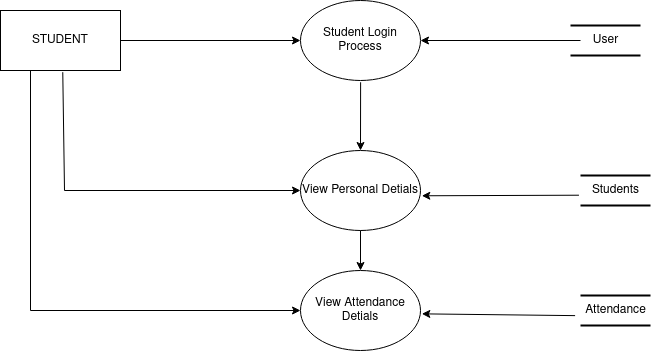

The diagram above was exported from draw.io. Its source (the exported page's mxGraphModel, read from the mxfile embedded in the PNG):
<mxGraphModel dx="1422" dy="743" grid="1" gridSize="10" guides="1" tooltips="1" connect="1" arrows="1" fold="1" page="1" pageScale="1" pageWidth="850" pageHeight="1100" math="0" shadow="0">
  <root>
    <mxCell id="0" />
    <mxCell id="1" parent="0" />
    <mxCell id="9tfsa48OkohYCANI88Hk-1" value="STUDENT" style="rounded=0;whiteSpace=wrap;html=1;" parent="1" vertex="1">
      <mxGeometry x="80" y="140" width="120" height="60" as="geometry" />
    </mxCell>
    <mxCell id="9tfsa48OkohYCANI88Hk-2" value="Student Login Process" style="ellipse;whiteSpace=wrap;html=1;" parent="1" vertex="1">
      <mxGeometry x="380" y="130" width="120" height="80" as="geometry" />
    </mxCell>
    <mxCell id="9tfsa48OkohYCANI88Hk-3" value="" style="endArrow=classic;html=1;rounded=0;exitX=1;exitY=0.5;exitDx=0;exitDy=0;entryX=0;entryY=0.5;entryDx=0;entryDy=0;" parent="1" source="9tfsa48OkohYCANI88Hk-1" target="9tfsa48OkohYCANI88Hk-2" edge="1">
      <mxGeometry width="50" height="50" relative="1" as="geometry">
        <mxPoint x="350" y="200" as="sourcePoint" />
        <mxPoint x="400" y="150" as="targetPoint" />
      </mxGeometry>
    </mxCell>
    <mxCell id="9tfsa48OkohYCANI88Hk-4" value="" style="line;strokeWidth=2;html=1;" parent="1" vertex="1">
      <mxGeometry x="650" y="150" width="70" height="10" as="geometry" />
    </mxCell>
    <mxCell id="9tfsa48OkohYCANI88Hk-5" value="" style="line;strokeWidth=2;html=1;" parent="1" vertex="1">
      <mxGeometry x="650" y="180" width="70" height="10" as="geometry" />
    </mxCell>
    <mxCell id="9tfsa48OkohYCANI88Hk-6" value="User" style="text;html=1;resizable=0;autosize=1;align=center;verticalAlign=middle;points=[];fillColor=none;strokeColor=none;rounded=0;" parent="1" vertex="1">
      <mxGeometry x="660" y="155" width="50" height="30" as="geometry" />
    </mxCell>
    <mxCell id="9tfsa48OkohYCANI88Hk-7" value="" style="endArrow=classic;html=1;rounded=0;exitX=0;exitY=0.5;exitDx=0;exitDy=0;exitPerimeter=0;entryX=1;entryY=0.5;entryDx=0;entryDy=0;" parent="1" source="9tfsa48OkohYCANI88Hk-6" target="9tfsa48OkohYCANI88Hk-2" edge="1">
      <mxGeometry width="50" height="50" relative="1" as="geometry">
        <mxPoint x="550" y="195" as="sourcePoint" />
        <mxPoint x="550" y="90" as="targetPoint" />
      </mxGeometry>
    </mxCell>
    <mxCell id="9tfsa48OkohYCANI88Hk-8" value="" style="endArrow=classic;html=1;rounded=0;exitX=0.519;exitY=1.028;exitDx=0;exitDy=0;exitPerimeter=0;entryX=0;entryY=0.5;entryDx=0;entryDy=0;" parent="1" source="9tfsa48OkohYCANI88Hk-1" target="9tfsa48OkohYCANI88Hk-9" edge="1">
      <mxGeometry width="50" height="50" relative="1" as="geometry">
        <mxPoint x="350" y="260" as="sourcePoint" />
        <mxPoint x="370" y="320" as="targetPoint" />
        <Array as="points">
          <mxPoint x="144" y="320" />
        </Array>
      </mxGeometry>
    </mxCell>
    <mxCell id="9tfsa48OkohYCANI88Hk-9" value="View Personal  Detials" style="ellipse;whiteSpace=wrap;html=1;" parent="1" vertex="1">
      <mxGeometry x="380" y="280" width="120" height="80" as="geometry" />
    </mxCell>
    <mxCell id="9tfsa48OkohYCANI88Hk-10" value="" style="endArrow=classic;html=1;rounded=0;entryX=0.5;entryY=0;entryDx=0;entryDy=0;exitX=0.501;exitY=1.022;exitDx=0;exitDy=0;exitPerimeter=0;" parent="1" source="9tfsa48OkohYCANI88Hk-2" target="9tfsa48OkohYCANI88Hk-9" edge="1">
      <mxGeometry width="50" height="50" relative="1" as="geometry">
        <mxPoint x="410" y="250" as="sourcePoint" />
        <mxPoint x="460" y="200" as="targetPoint" />
      </mxGeometry>
    </mxCell>
    <mxCell id="9tfsa48OkohYCANI88Hk-12" value="" style="line;strokeWidth=2;html=1;" parent="1" vertex="1">
      <mxGeometry x="660" y="300" width="70" height="10" as="geometry" />
    </mxCell>
    <mxCell id="9tfsa48OkohYCANI88Hk-13" value="" style="line;strokeWidth=2;html=1;" parent="1" vertex="1">
      <mxGeometry x="660" y="330" width="70" height="10" as="geometry" />
    </mxCell>
    <mxCell id="9tfsa48OkohYCANI88Hk-14" value="Students" style="text;html=1;resizable=0;autosize=1;align=center;verticalAlign=middle;points=[];fillColor=none;strokeColor=none;rounded=0;" parent="1" vertex="1">
      <mxGeometry x="660" y="305" width="70" height="30" as="geometry" />
    </mxCell>
    <mxCell id="9tfsa48OkohYCANI88Hk-15" value="" style="endArrow=classic;html=1;rounded=0;exitX=-0.022;exitY=0.657;exitDx=0;exitDy=0;exitPerimeter=0;entryX=1.011;entryY=0.566;entryDx=0;entryDy=0;entryPerimeter=0;" parent="1" source="9tfsa48OkohYCANI88Hk-14" target="9tfsa48OkohYCANI88Hk-9" edge="1">
      <mxGeometry width="50" height="50" relative="1" as="geometry">
        <mxPoint x="510" y="180" as="sourcePoint" />
        <mxPoint x="580" y="230" as="targetPoint" />
      </mxGeometry>
    </mxCell>
    <mxCell id="9tfsa48OkohYCANI88Hk-16" value="" style="endArrow=classic;html=1;rounded=0;exitX=0.25;exitY=1;exitDx=0;exitDy=0;entryX=0;entryY=0.5;entryDx=0;entryDy=0;" parent="1" source="9tfsa48OkohYCANI88Hk-1" target="9tfsa48OkohYCANI88Hk-17" edge="1">
      <mxGeometry width="50" height="50" relative="1" as="geometry">
        <mxPoint x="152.2800000000002" y="211.67999999999995" as="sourcePoint" />
        <mxPoint x="370" y="440" as="targetPoint" />
        <Array as="points">
          <mxPoint x="110" y="440" />
        </Array>
      </mxGeometry>
    </mxCell>
    <mxCell id="9tfsa48OkohYCANI88Hk-17" value="View Attendance  Detials" style="ellipse;whiteSpace=wrap;html=1;" parent="1" vertex="1">
      <mxGeometry x="380" y="400" width="120" height="80" as="geometry" />
    </mxCell>
    <mxCell id="9tfsa48OkohYCANI88Hk-18" value="" style="line;strokeWidth=2;html=1;" parent="1" vertex="1">
      <mxGeometry x="660" y="420" width="70" height="10" as="geometry" />
    </mxCell>
    <mxCell id="9tfsa48OkohYCANI88Hk-19" value="" style="line;strokeWidth=2;html=1;" parent="1" vertex="1">
      <mxGeometry x="660" y="450" width="70" height="10" as="geometry" />
    </mxCell>
    <mxCell id="9tfsa48OkohYCANI88Hk-21" value="Attendance" style="text;html=1;resizable=0;autosize=1;align=center;verticalAlign=middle;points=[];fillColor=none;strokeColor=none;rounded=0;" parent="1" vertex="1">
      <mxGeometry x="655" y="425" width="80" height="30" as="geometry" />
    </mxCell>
    <mxCell id="9tfsa48OkohYCANI88Hk-22" value="" style="endArrow=classic;html=1;rounded=0;exitX=-0.005;exitY=0.671;exitDx=0;exitDy=0;exitPerimeter=0;entryX=1.011;entryY=0.542;entryDx=0;entryDy=0;entryPerimeter=0;" parent="1" source="9tfsa48OkohYCANI88Hk-21" target="9tfsa48OkohYCANI88Hk-17" edge="1">
      <mxGeometry width="50" height="50" relative="1" as="geometry">
        <mxPoint x="510" y="330" as="sourcePoint" />
        <mxPoint x="500" y="370" as="targetPoint" />
      </mxGeometry>
    </mxCell>
    <mxCell id="9tfsa48OkohYCANI88Hk-23" value="" style="endArrow=classic;html=1;rounded=0;" parent="1" edge="1">
      <mxGeometry width="50" height="50" relative="1" as="geometry">
        <mxPoint x="440" y="360" as="sourcePoint" />
        <mxPoint x="440" y="400" as="targetPoint" />
      </mxGeometry>
    </mxCell>
  </root>
</mxGraphModel>